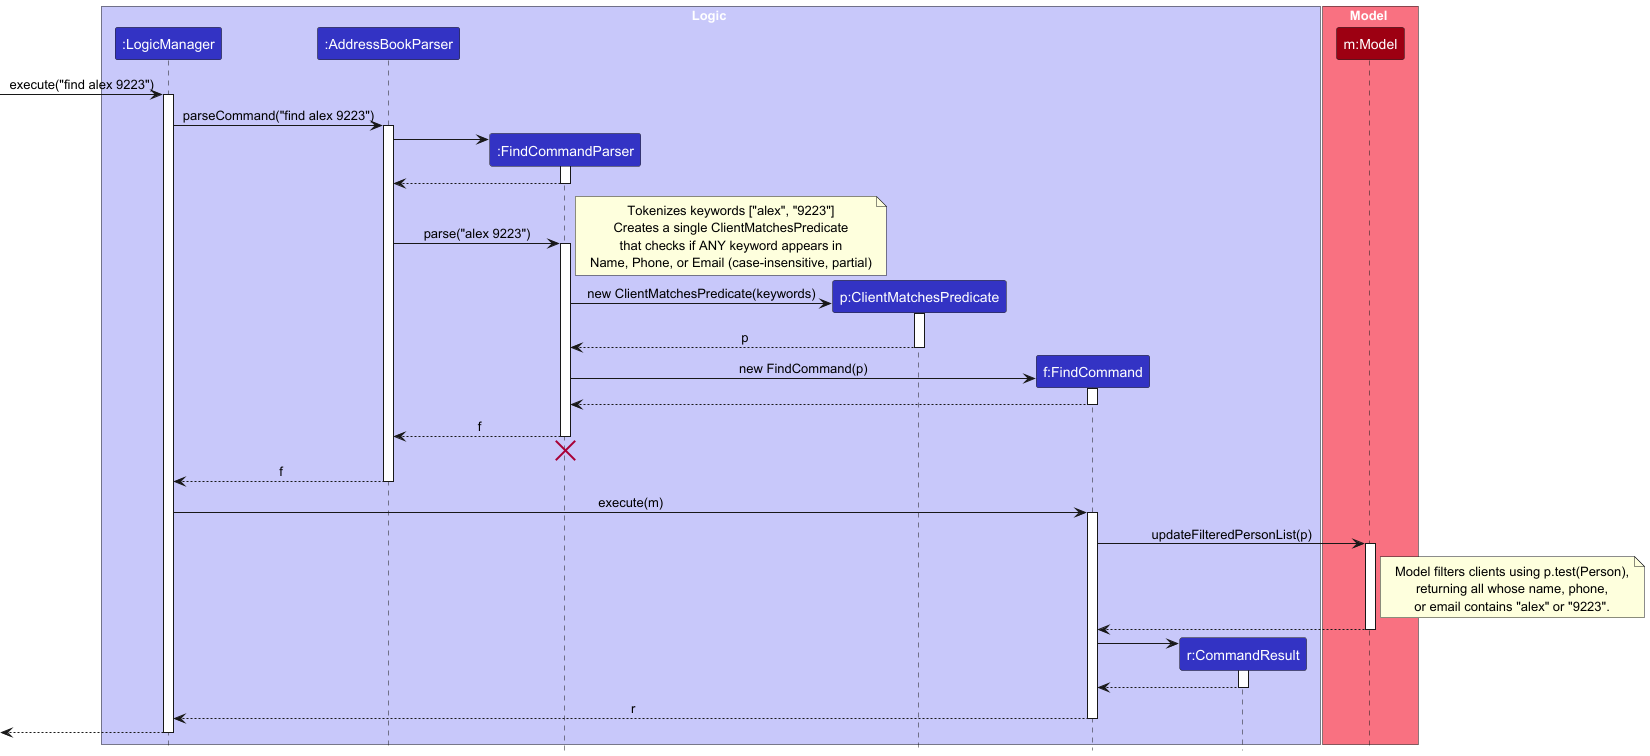

The diagram above was rendered by PlantUML. Its source (embedded in the PNG):
@startuml
!include style.puml
skinparam ArrowFontStyle plain

box Logic LOGIC_COLOR_T1
participant ":LogicManager" as LogicManager LOGIC_COLOR
participant ":AddressBookParser" as AddressBookParser LOGIC_COLOR
participant ":FindCommandParser" as FindCommandParser LOGIC_COLOR
participant "p:ClientMatchesPredicate" as ClientMatchesPredicate LOGIC_COLOR
participant "f:FindCommand" as FindCommand LOGIC_COLOR
participant "r:CommandResult" as CommandResult LOGIC_COLOR
end box

box Model MODEL_COLOR_T1
participant "m:Model" as Model MODEL_COLOR
end box

[-> LogicManager : execute("find alex 9223")
activate LogicManager

LogicManager -> AddressBookParser : parseCommand("find alex 9223")
activate AddressBookParser

create FindCommandParser
AddressBookParser -> FindCommandParser
activate FindCommandParser

FindCommandParser --> AddressBookParser
deactivate FindCommandParser

AddressBookParser -> FindCommandParser : parse("alex 9223")
activate FindCommandParser

note right
Tokenizes keywords ["alex", "9223"]
Creates a single ClientMatchesPredicate
that checks if ANY keyword appears in
Name, Phone, or Email (case-insensitive, partial)
end note

create ClientMatchesPredicate
FindCommandParser -> ClientMatchesPredicate : new ClientMatchesPredicate(keywords)
activate ClientMatchesPredicate
ClientMatchesPredicate --> FindCommandParser : p
deactivate ClientMatchesPredicate

create FindCommand
FindCommandParser -> FindCommand : new FindCommand(p)
activate FindCommand
FindCommand --> FindCommandParser
deactivate FindCommand

FindCommandParser --> AddressBookParser : f
deactivate FindCommandParser
FindCommandParser -[hidden]-> AddressBookParser
destroy FindCommandParser

AddressBookParser --> LogicManager : f
deactivate AddressBookParser

LogicManager -> FindCommand : execute(m)
activate FindCommand

FindCommand -> Model : updateFilteredPersonList(p)
activate Model

note right of Model
Model filters clients using p.test(Person),
returning all whose name, phone,
or email contains "alex" or "9223".
end note

Model --> FindCommand
deactivate Model

create CommandResult
FindCommand -> CommandResult
activate CommandResult
CommandResult --> FindCommand
deactivate CommandResult

FindCommand --> LogicManager : r
deactivate FindCommand

[<-- LogicManager
deactivate LogicManager
@enduml